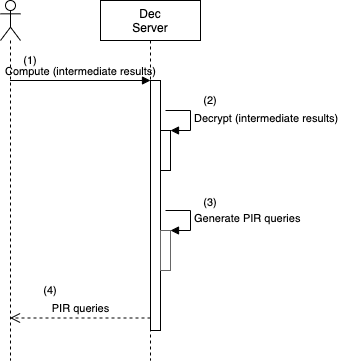

The diagram above was exported from draw.io. Its source (the exported page's mxGraphModel, read from the mxfile embedded in the PNG):
<mxGraphModel dx="1079" dy="671" grid="1" gridSize="10" guides="1" tooltips="1" connect="1" arrows="1" fold="1" page="1" pageScale="1" pageWidth="827" pageHeight="1169" math="0" shadow="0">
  <root>
    <mxCell id="0" />
    <mxCell id="1" parent="0" />
    <mxCell id="2" value="" style="shape=umlLifeline;participant=umlActor;perimeter=lifelinePerimeter;whiteSpace=wrap;html=1;container=1;collapsible=0;recursiveResize=0;verticalAlign=top;spacingTop=36;labelBackgroundColor=#ffffff;outlineConnect=0;" vertex="1" parent="1">
      <mxGeometry x="470" y="40" width="20" height="360" as="geometry" />
    </mxCell>
    <mxCell id="3" value="Dec&lt;br&gt;Server" style="shape=umlLifeline;perimeter=lifelinePerimeter;whiteSpace=wrap;html=1;container=1;collapsible=0;recursiveResize=0;outlineConnect=0;" vertex="1" parent="1">
      <mxGeometry x="570" y="40" width="100" height="360" as="geometry" />
    </mxCell>
    <mxCell id="4" value="" style="html=1;points=[];perimeter=orthogonalPerimeter;" vertex="1" parent="1">
      <mxGeometry x="620" y="120" width="10" height="250" as="geometry" />
    </mxCell>
    <mxCell id="5" value="Compute (intermediate results)" style="html=1;verticalAlign=bottom;endArrow=block;entryX=0;entryY=0;labelBackgroundColor=none;" edge="1" source="2" target="4" parent="1">
      <mxGeometry relative="1" as="geometry">
        <mxPoint x="550" y="120" as="sourcePoint" />
      </mxGeometry>
    </mxCell>
    <mxCell id="6" value="PIR queries" style="html=1;verticalAlign=bottom;endArrow=open;dashed=1;endSize=8;exitX=0;exitY=0.95;labelBackgroundColor=none;" edge="1" source="4" target="2" parent="1">
      <mxGeometry relative="1" as="geometry">
        <mxPoint x="550" y="196" as="targetPoint" />
      </mxGeometry>
    </mxCell>
    <mxCell id="7" value="" style="html=1;points=[];perimeter=orthogonalPerimeter;strokeColor=#000000;strokeWidth=1;" vertex="1" parent="1">
      <mxGeometry x="630" y="170" width="10" height="40" as="geometry" />
    </mxCell>
    <mxCell id="8" value="Decrypt (intermediate results)" style="edgeStyle=orthogonalEdgeStyle;html=1;align=left;spacingLeft=2;endArrow=block;rounded=0;entryX=1;entryY=0;labelBackgroundColor=none;" edge="1" target="7" parent="1">
      <mxGeometry relative="1" as="geometry">
        <mxPoint x="635" y="150" as="sourcePoint" />
        <Array as="points">
          <mxPoint x="660" y="150" />
        </Array>
      </mxGeometry>
    </mxCell>
    <mxCell id="9" value="" style="html=1;points=[];perimeter=orthogonalPerimeter;strokeColor=#666666;strokeWidth=1;fillColor=none;fontSize=11;" vertex="1" parent="1">
      <mxGeometry x="630" y="270" width="10" height="40" as="geometry" />
    </mxCell>
    <mxCell id="10" value="Generate PIR queries" style="edgeStyle=orthogonalEdgeStyle;html=1;align=left;spacingLeft=2;endArrow=block;rounded=0;entryX=1;entryY=0;labelBackgroundColor=none;fontSize=11;" edge="1" target="9" parent="1">
      <mxGeometry relative="1" as="geometry">
        <mxPoint x="635" y="250" as="sourcePoint" />
        <Array as="points">
          <mxPoint x="660" y="250" />
        </Array>
      </mxGeometry>
    </mxCell>
    <mxCell id="11" value="(1)" style="text;html=1;strokeColor=none;fillColor=none;align=center;verticalAlign=middle;whiteSpace=wrap;rounded=0;fontSize=11;" vertex="1" parent="1">
      <mxGeometry x="480" y="90" width="40" height="20" as="geometry" />
    </mxCell>
    <mxCell id="12" value="(2)" style="text;html=1;strokeColor=none;fillColor=none;align=center;verticalAlign=middle;whiteSpace=wrap;rounded=0;fontSize=11;" vertex="1" parent="1">
      <mxGeometry x="660" y="130" width="40" height="20" as="geometry" />
    </mxCell>
    <mxCell id="13" value="(3)" style="text;html=1;strokeColor=none;fillColor=none;align=center;verticalAlign=middle;whiteSpace=wrap;rounded=0;fontSize=11;" vertex="1" parent="1">
      <mxGeometry x="660" y="231.7" width="40" height="20" as="geometry" />
    </mxCell>
    <mxCell id="14" value="(4)" style="text;html=1;strokeColor=none;fillColor=none;align=center;verticalAlign=middle;whiteSpace=wrap;rounded=0;fontSize=11;" vertex="1" parent="1">
      <mxGeometry x="500" y="320" width="40" height="20" as="geometry" />
    </mxCell>
  </root>
</mxGraphModel>